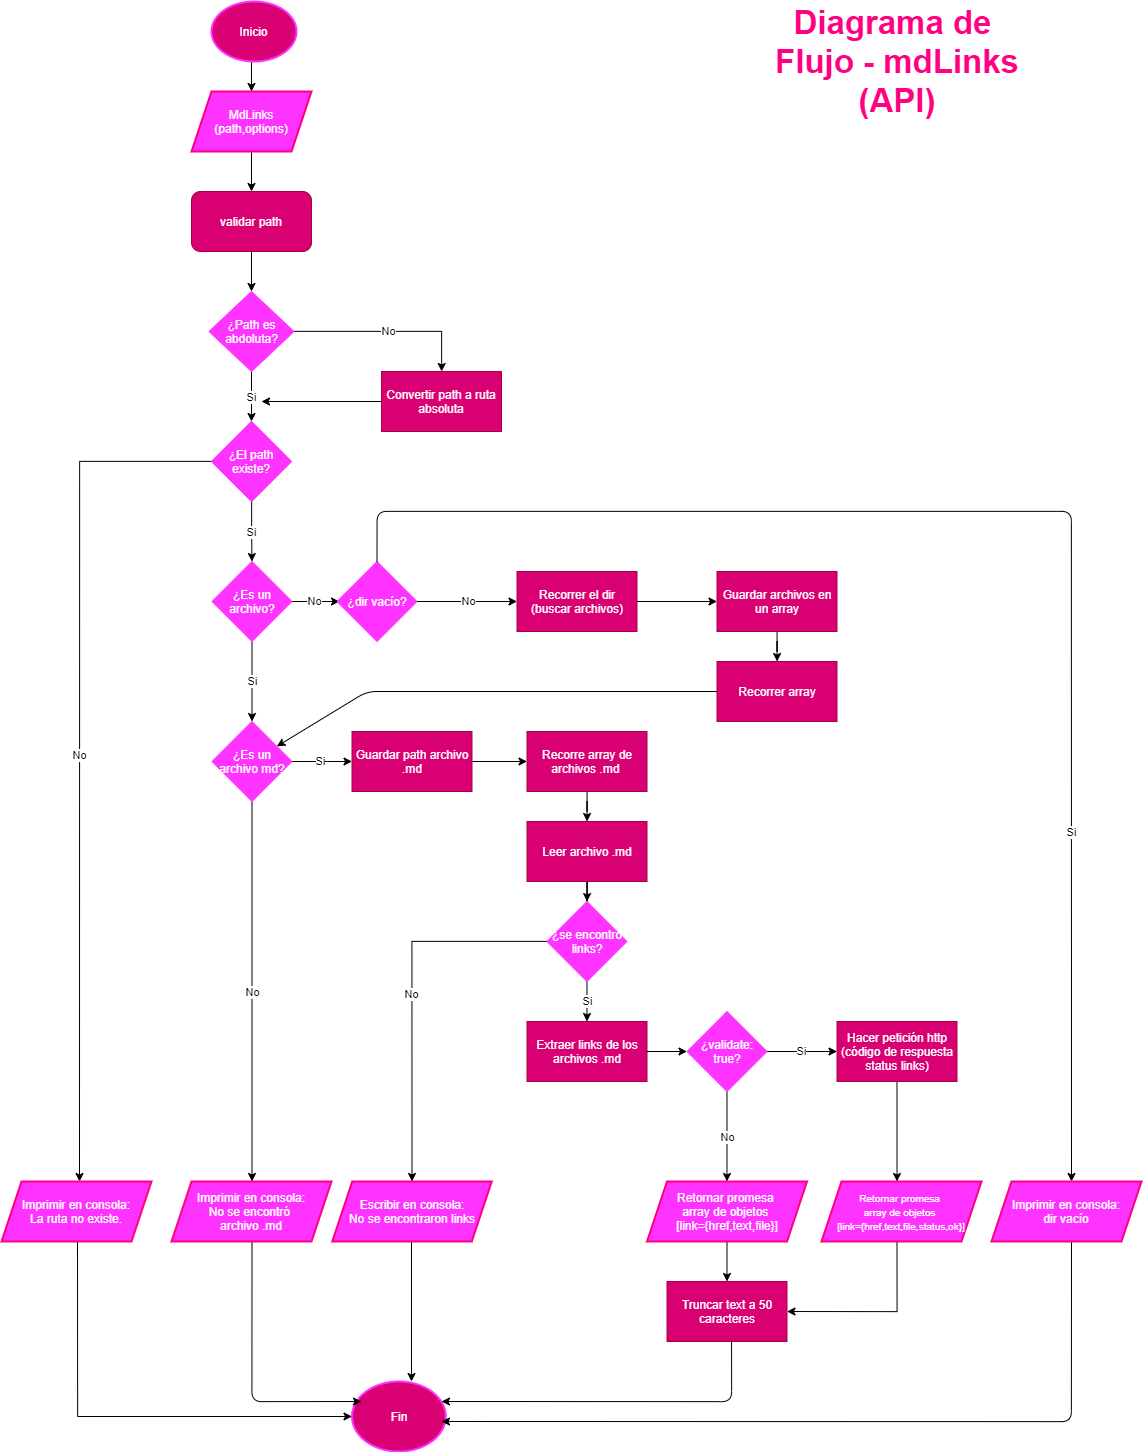

The diagram above was exported from draw.io. Its source (the exported page's mxGraphModel, read from the mxfile embedded in the PNG):
<mxGraphModel dx="2117" dy="1251" grid="1" gridSize="10" guides="1" tooltips="1" connect="1" arrows="1" fold="1" page="1" pageScale="1" pageWidth="827" pageHeight="1169" math="0" shadow="0">
  <root>
    <mxCell id="0" />
    <mxCell id="1" parent="0" />
    <mxCell id="yvaMfgOGymJXXKLka5La-2" value="" style="endArrow=classic;html=1;exitX=0.5;exitY=1;exitDx=0;exitDy=0;" edge="1" parent="1">
      <mxGeometry width="50" height="50" relative="1" as="geometry">
        <mxPoint x="400" y="140.0000000000001" as="sourcePoint" />
        <mxPoint x="400" y="170" as="targetPoint" />
      </mxGeometry>
    </mxCell>
    <mxCell id="yvaMfgOGymJXXKLka5La-3" value="validar path" style="rounded=1;whiteSpace=wrap;html=1;strokeWidth=1;fillColor=#d80073;strokeColor=#A50040;fontColor=#ffffff;" vertex="1" parent="1">
      <mxGeometry x="340" y="270" width="120" height="60" as="geometry" />
    </mxCell>
    <mxCell id="yvaMfgOGymJXXKLka5La-4" value="" style="endArrow=classic;html=1;exitX=0.5;exitY=1;exitDx=0;exitDy=0;" edge="1" parent="1" source="yvaMfgOGymJXXKLka5La-5">
      <mxGeometry width="50" height="50" relative="1" as="geometry">
        <mxPoint x="415" y="310" as="sourcePoint" />
        <mxPoint x="400" y="270" as="targetPoint" />
      </mxGeometry>
    </mxCell>
    <mxCell id="yvaMfgOGymJXXKLka5La-5" value="&lt;span&gt;MdLinks&lt;br&gt;(path,options)&lt;/span&gt;" style="shape=parallelogram;perimeter=parallelogramPerimeter;whiteSpace=wrap;html=1;fixedSize=1;strokeWidth=2;fontColor=#ffffff;fillColor=#FF33FF;strokeColor=#FF0080;" vertex="1" parent="1">
      <mxGeometry x="340" y="170" width="120" height="60" as="geometry" />
    </mxCell>
    <mxCell id="yvaMfgOGymJXXKLka5La-9" value="No" style="edgeStyle=orthogonalEdgeStyle;rounded=0;orthogonalLoop=1;jettySize=auto;html=1;" edge="1" parent="1" source="yvaMfgOGymJXXKLka5La-6" target="yvaMfgOGymJXXKLka5La-8">
      <mxGeometry relative="1" as="geometry">
        <Array as="points">
          <mxPoint x="590" y="410" />
        </Array>
      </mxGeometry>
    </mxCell>
    <mxCell id="yvaMfgOGymJXXKLka5La-21" value="Si" style="edgeStyle=orthogonalEdgeStyle;rounded=0;orthogonalLoop=1;jettySize=auto;html=1;" edge="1" parent="1" source="yvaMfgOGymJXXKLka5La-6" target="yvaMfgOGymJXXKLka5La-20">
      <mxGeometry relative="1" as="geometry" />
    </mxCell>
    <mxCell id="yvaMfgOGymJXXKLka5La-6" value="¿Path es abdoluta?" style="rhombus;whiteSpace=wrap;html=1;strokeWidth=1;fontColor=#ffffff;fillColor=#FF33FF;strokeColor=#FF33FF;" vertex="1" parent="1">
      <mxGeometry x="357.5" y="370" width="85" height="80" as="geometry" />
    </mxCell>
    <mxCell id="yvaMfgOGymJXXKLka5La-7" value="" style="endArrow=classic;html=1;exitX=0.5;exitY=1;exitDx=0;exitDy=0;entryX=0.5;entryY=0;entryDx=0;entryDy=0;" edge="1" parent="1" source="yvaMfgOGymJXXKLka5La-3" target="yvaMfgOGymJXXKLka5La-6">
      <mxGeometry width="50" height="50" relative="1" as="geometry">
        <mxPoint x="95" y="680" as="sourcePoint" />
        <mxPoint x="145" y="630" as="targetPoint" />
      </mxGeometry>
    </mxCell>
    <mxCell id="yvaMfgOGymJXXKLka5La-8" value="Convertir path a ruta absoluta" style="whiteSpace=wrap;html=1;strokeWidth=1;fillColor=#d80073;strokeColor=#A50040;fontColor=#ffffff;" vertex="1" parent="1">
      <mxGeometry x="530" y="450" width="120" height="60" as="geometry" />
    </mxCell>
    <mxCell id="yvaMfgOGymJXXKLka5La-23" value="Si" style="edgeStyle=orthogonalEdgeStyle;rounded=0;orthogonalLoop=1;jettySize=auto;html=1;" edge="1" parent="1" source="yvaMfgOGymJXXKLka5La-20" target="yvaMfgOGymJXXKLka5La-22">
      <mxGeometry relative="1" as="geometry" />
    </mxCell>
    <mxCell id="yvaMfgOGymJXXKLka5La-27" value="No" style="edgeStyle=orthogonalEdgeStyle;rounded=0;orthogonalLoop=1;jettySize=auto;html=1;" edge="1" parent="1" source="yvaMfgOGymJXXKLka5La-20">
      <mxGeometry relative="1" as="geometry">
        <mxPoint x="228" y="1260" as="targetPoint" />
      </mxGeometry>
    </mxCell>
    <mxCell id="yvaMfgOGymJXXKLka5La-20" value="¿El path existe?" style="rhombus;whiteSpace=wrap;html=1;fontColor=#ffffff;strokeWidth=1;strokeColor=#FF33FF;fillColor=#FF33FF;" vertex="1" parent="1">
      <mxGeometry x="360" y="500" width="80" height="80" as="geometry" />
    </mxCell>
    <mxCell id="yvaMfgOGymJXXKLka5La-31" value="No" style="edgeStyle=orthogonalEdgeStyle;rounded=0;orthogonalLoop=1;jettySize=auto;html=1;" edge="1" parent="1" source="yvaMfgOGymJXXKLka5La-22">
      <mxGeometry relative="1" as="geometry">
        <mxPoint x="488" y="680" as="targetPoint" />
      </mxGeometry>
    </mxCell>
    <mxCell id="yvaMfgOGymJXXKLka5La-35" value="Si" style="edgeStyle=orthogonalEdgeStyle;rounded=0;orthogonalLoop=1;jettySize=auto;html=1;" edge="1" parent="1" source="yvaMfgOGymJXXKLka5La-22" target="yvaMfgOGymJXXKLka5La-34">
      <mxGeometry relative="1" as="geometry" />
    </mxCell>
    <mxCell id="yvaMfgOGymJXXKLka5La-22" value="¿Es un archivo?" style="rhombus;whiteSpace=wrap;html=1;fontColor=#ffffff;strokeWidth=1;strokeColor=#FF33FF;fillColor=#FF33FF;" vertex="1" parent="1">
      <mxGeometry x="360.5" y="640" width="80" height="80" as="geometry" />
    </mxCell>
    <mxCell id="yvaMfgOGymJXXKLka5La-29" value="" style="edgeStyle=orthogonalEdgeStyle;rounded=0;orthogonalLoop=1;jettySize=auto;html=1;" edge="1" parent="1" target="yvaMfgOGymJXXKLka5La-28">
      <mxGeometry relative="1" as="geometry">
        <mxPoint x="226" y="1320" as="sourcePoint" />
        <Array as="points">
          <mxPoint x="226" y="1495" />
        </Array>
      </mxGeometry>
    </mxCell>
    <mxCell id="yvaMfgOGymJXXKLka5La-28" value="Fin" style="ellipse;whiteSpace=wrap;html=1;fontColor=#ffffff;strokeWidth=2;fillColor=#d80073;strokeColor=#FF33FF;" vertex="1" parent="1">
      <mxGeometry x="500.5" y="1460" width="93.75" height="70" as="geometry" />
    </mxCell>
    <mxCell id="yvaMfgOGymJXXKLka5La-37" value="No" style="edgeStyle=orthogonalEdgeStyle;rounded=0;orthogonalLoop=1;jettySize=auto;html=1;" edge="1" parent="1" source="yvaMfgOGymJXXKLka5La-34">
      <mxGeometry relative="1" as="geometry">
        <mxPoint x="400.5" y="1260" as="targetPoint" />
      </mxGeometry>
    </mxCell>
    <mxCell id="yvaMfgOGymJXXKLka5La-40" value="Si" style="edgeStyle=orthogonalEdgeStyle;rounded=0;orthogonalLoop=1;jettySize=auto;html=1;" edge="1" parent="1" source="yvaMfgOGymJXXKLka5La-34" target="yvaMfgOGymJXXKLka5La-39">
      <mxGeometry relative="1" as="geometry" />
    </mxCell>
    <mxCell id="yvaMfgOGymJXXKLka5La-34" value="¿Es un archivo md?" style="rhombus;whiteSpace=wrap;html=1;fontColor=#ffffff;strokeWidth=1;strokeColor=#FF33FF;fillColor=#FF33FF;" vertex="1" parent="1">
      <mxGeometry x="360.5" y="800" width="80" height="80" as="geometry" />
    </mxCell>
    <mxCell id="yvaMfgOGymJXXKLka5La-42" value="" style="edgeStyle=orthogonalEdgeStyle;rounded=0;orthogonalLoop=1;jettySize=auto;html=1;" edge="1" parent="1" source="yvaMfgOGymJXXKLka5La-39" target="yvaMfgOGymJXXKLka5La-41">
      <mxGeometry relative="1" as="geometry" />
    </mxCell>
    <mxCell id="yvaMfgOGymJXXKLka5La-39" value="Guardar path archivo .md" style="whiteSpace=wrap;html=1;fontColor=#ffffff;strokeColor=#A50040;strokeWidth=1;fillColor=#d80073;" vertex="1" parent="1">
      <mxGeometry x="500.5" y="810" width="120" height="60" as="geometry" />
    </mxCell>
    <mxCell id="yvaMfgOGymJXXKLka5La-44" value="" style="edgeStyle=orthogonalEdgeStyle;rounded=0;orthogonalLoop=1;jettySize=auto;html=1;" edge="1" parent="1" source="yvaMfgOGymJXXKLka5La-41" target="yvaMfgOGymJXXKLka5La-43">
      <mxGeometry relative="1" as="geometry" />
    </mxCell>
    <mxCell id="yvaMfgOGymJXXKLka5La-41" value="Recorre array de archivos .md&amp;nbsp;" style="whiteSpace=wrap;html=1;fontColor=#ffffff;strokeColor=#A50040;strokeWidth=1;fillColor=#d80073;" vertex="1" parent="1">
      <mxGeometry x="675.5" y="810" width="120" height="60" as="geometry" />
    </mxCell>
    <mxCell id="yvaMfgOGymJXXKLka5La-46" value="" style="edgeStyle=orthogonalEdgeStyle;rounded=0;orthogonalLoop=1;jettySize=auto;html=1;" edge="1" parent="1" source="yvaMfgOGymJXXKLka5La-43" target="yvaMfgOGymJXXKLka5La-45">
      <mxGeometry relative="1" as="geometry" />
    </mxCell>
    <mxCell id="yvaMfgOGymJXXKLka5La-43" value="Leer archivo .md" style="whiteSpace=wrap;html=1;fontColor=#ffffff;strokeColor=#A50040;strokeWidth=1;fillColor=#d80073;" vertex="1" parent="1">
      <mxGeometry x="675.5" y="900" width="120" height="60" as="geometry" />
    </mxCell>
    <mxCell id="yvaMfgOGymJXXKLka5La-48" value="No" style="edgeStyle=orthogonalEdgeStyle;rounded=0;orthogonalLoop=1;jettySize=auto;html=1;entryX=0.5;entryY=0;entryDx=0;entryDy=0;" edge="1" parent="1" source="yvaMfgOGymJXXKLka5La-45">
      <mxGeometry relative="1" as="geometry">
        <mxPoint x="560.5" y="1260" as="targetPoint" />
      </mxGeometry>
    </mxCell>
    <mxCell id="yvaMfgOGymJXXKLka5La-58" value="Si" style="edgeStyle=orthogonalEdgeStyle;rounded=0;orthogonalLoop=1;jettySize=auto;html=1;" edge="1" parent="1" source="yvaMfgOGymJXXKLka5La-45" target="yvaMfgOGymJXXKLka5La-57">
      <mxGeometry relative="1" as="geometry" />
    </mxCell>
    <mxCell id="yvaMfgOGymJXXKLka5La-45" value="¿se encontró links?" style="rhombus;whiteSpace=wrap;html=1;fontColor=#ffffff;strokeWidth=1;fillColor=#FF33FF;strokeColor=#FF33FF;" vertex="1" parent="1">
      <mxGeometry x="695.5" y="980" width="80" height="80" as="geometry" />
    </mxCell>
    <mxCell id="yvaMfgOGymJXXKLka5La-65" value="Si" style="edgeStyle=orthogonalEdgeStyle;rounded=0;orthogonalLoop=1;jettySize=auto;html=1;" edge="1" parent="1" source="yvaMfgOGymJXXKLka5La-55" target="yvaMfgOGymJXXKLka5La-64">
      <mxGeometry relative="1" as="geometry" />
    </mxCell>
    <mxCell id="yvaMfgOGymJXXKLka5La-67" value="No" style="edgeStyle=orthogonalEdgeStyle;rounded=0;orthogonalLoop=1;jettySize=auto;html=1;" edge="1" parent="1" source="yvaMfgOGymJXXKLka5La-55">
      <mxGeometry relative="1" as="geometry">
        <mxPoint x="875.5" y="1260" as="targetPoint" />
      </mxGeometry>
    </mxCell>
    <mxCell id="yvaMfgOGymJXXKLka5La-55" value="¿validate: true?" style="rhombus;whiteSpace=wrap;html=1;fontColor=#ffffff;strokeWidth=1;fillColor=#FF33FF;strokeColor=#FF33FF;" vertex="1" parent="1">
      <mxGeometry x="835.5" y="1090" width="80" height="80" as="geometry" />
    </mxCell>
    <mxCell id="yvaMfgOGymJXXKLka5La-57" value="Extraer links de los archivos .md" style="whiteSpace=wrap;html=1;fontColor=#ffffff;strokeWidth=1;fillColor=#d80073;strokeColor=#A50040;" vertex="1" parent="1">
      <mxGeometry x="675.5" y="1100" width="120" height="60" as="geometry" />
    </mxCell>
    <mxCell id="yvaMfgOGymJXXKLka5La-59" value="" style="endArrow=classic;html=1;exitX=1;exitY=0.5;exitDx=0;exitDy=0;entryX=0;entryY=0.5;entryDx=0;entryDy=0;" edge="1" parent="1" source="yvaMfgOGymJXXKLka5La-57" target="yvaMfgOGymJXXKLka5La-55">
      <mxGeometry width="50" height="50" relative="1" as="geometry">
        <mxPoint x="675.5" y="1170" as="sourcePoint" />
        <mxPoint x="725.5" y="1120" as="targetPoint" />
      </mxGeometry>
    </mxCell>
    <mxCell id="yvaMfgOGymJXXKLka5La-71" value="" style="edgeStyle=orthogonalEdgeStyle;rounded=0;orthogonalLoop=1;jettySize=auto;html=1;" edge="1" parent="1" source="yvaMfgOGymJXXKLka5La-64">
      <mxGeometry relative="1" as="geometry">
        <mxPoint x="1045.5" y="1260" as="targetPoint" />
      </mxGeometry>
    </mxCell>
    <mxCell id="yvaMfgOGymJXXKLka5La-64" value="Hacer petición http (código de respuesta status links)" style="whiteSpace=wrap;html=1;fontColor=#ffffff;strokeColor=#A50040;strokeWidth=1;fillColor=#d80073;" vertex="1" parent="1">
      <mxGeometry x="985.5" y="1100" width="120" height="60" as="geometry" />
    </mxCell>
    <mxCell id="wmwnQqWWbM5O1581s3OF-10" value="" style="edgeStyle=orthogonalEdgeStyle;rounded=0;orthogonalLoop=1;jettySize=auto;html=1;" edge="1" parent="1" target="wmwnQqWWbM5O1581s3OF-9">
      <mxGeometry relative="1" as="geometry">
        <mxPoint x="875.5" y="1320" as="sourcePoint" />
      </mxGeometry>
    </mxCell>
    <mxCell id="yvaMfgOGymJXXKLka5La-73" value="" style="edgeStyle=orthogonalEdgeStyle;rounded=0;orthogonalLoop=1;jettySize=auto;html=1;entryX=1;entryY=0.5;entryDx=0;entryDy=0;exitX=0.5;exitY=1;exitDx=0;exitDy=0;" edge="1" parent="1" target="wmwnQqWWbM5O1581s3OF-9">
      <mxGeometry relative="1" as="geometry">
        <mxPoint x="1045.5" y="1320" as="sourcePoint" />
        <mxPoint x="1045.5" y="1334.9999999999998" as="targetPoint" />
        <Array as="points">
          <mxPoint x="1045.5" y="1390" />
        </Array>
      </mxGeometry>
    </mxCell>
    <mxCell id="yvaMfgOGymJXXKLka5La-74" value="&lt;font style=&quot;font-size: 33px&quot; color=&quot;#ff0080&quot;&gt;&lt;b&gt;Diagrama de &lt;br&gt;Flujo - mdLinks&lt;br&gt;(API)&lt;br&gt;&lt;/b&gt;&lt;/font&gt;" style="text;html=1;strokeColor=none;fillColor=none;align=center;verticalAlign=middle;whiteSpace=wrap;rounded=0;" vertex="1" parent="1">
      <mxGeometry x="915.5" y="80" width="260" height="120" as="geometry" />
    </mxCell>
    <mxCell id="SfKndvguqqjoo8q307q6-1" value="Inicio" style="ellipse;whiteSpace=wrap;html=1;strokeWidth=2;fillColor=#d80073;fontColor=#ffffff;strokeColor=#FF33FF;" vertex="1" parent="1">
      <mxGeometry x="360" y="80" width="85" height="60" as="geometry" />
    </mxCell>
    <mxCell id="K9_w3HeIidsk-aPhzVkv-2" value="" style="edgeStyle=orthogonalEdgeStyle;rounded=0;orthogonalLoop=1;jettySize=auto;html=1;" edge="1" parent="1" source="wmwnQqWWbM5O1581s3OF-1" target="K9_w3HeIidsk-aPhzVkv-1">
      <mxGeometry relative="1" as="geometry" />
    </mxCell>
    <mxCell id="wmwnQqWWbM5O1581s3OF-1" value="&lt;span style=&quot;color: rgb(255 , 255 , 255)&quot;&gt;Recorrer el dir (buscar archivos)&lt;/span&gt;" style="rounded=0;whiteSpace=wrap;html=1;strokeColor=#A50040;strokeWidth=1;fillColor=#d80073;fontColor=#ffffff;" vertex="1" parent="1">
      <mxGeometry x="665.5" y="650" width="120" height="60" as="geometry" />
    </mxCell>
    <mxCell id="wmwnQqWWbM5O1581s3OF-3" value="No" style="edgeStyle=orthogonalEdgeStyle;rounded=0;orthogonalLoop=1;jettySize=auto;html=1;" edge="1" parent="1" source="wmwnQqWWbM5O1581s3OF-2" target="wmwnQqWWbM5O1581s3OF-1">
      <mxGeometry relative="1" as="geometry" />
    </mxCell>
    <mxCell id="wmwnQqWWbM5O1581s3OF-2" value="&lt;font color=&quot;#ffffff&quot;&gt;¿dir vacío?&lt;/font&gt;" style="rhombus;whiteSpace=wrap;html=1;strokeColor=#FF33FF;strokeWidth=1;fillColor=#FF33FF;" vertex="1" parent="1">
      <mxGeometry x="485.5" y="640" width="80" height="80" as="geometry" />
    </mxCell>
    <mxCell id="wmwnQqWWbM5O1581s3OF-9" value="Truncar text a 50 caracteres" style="whiteSpace=wrap;html=1;fontColor=#ffffff;strokeColor=#A50040;strokeWidth=1;fillColor=#d80073;" vertex="1" parent="1">
      <mxGeometry x="815.5" y="1360" width="120" height="60" as="geometry" />
    </mxCell>
    <mxCell id="K9_w3HeIidsk-aPhzVkv-4" value="" style="edgeStyle=orthogonalEdgeStyle;rounded=0;orthogonalLoop=1;jettySize=auto;html=1;" edge="1" parent="1" source="K9_w3HeIidsk-aPhzVkv-1" target="K9_w3HeIidsk-aPhzVkv-3">
      <mxGeometry relative="1" as="geometry" />
    </mxCell>
    <mxCell id="K9_w3HeIidsk-aPhzVkv-1" value="Guardar archivos en un array" style="whiteSpace=wrap;html=1;rounded=0;fontColor=#ffffff;strokeColor=#A50040;strokeWidth=1;fillColor=#d80073;" vertex="1" parent="1">
      <mxGeometry x="865.5" y="650" width="120" height="60" as="geometry" />
    </mxCell>
    <mxCell id="K9_w3HeIidsk-aPhzVkv-3" value="Recorrer array" style="whiteSpace=wrap;html=1;rounded=0;fontColor=#ffffff;strokeColor=#A50040;strokeWidth=1;fillColor=#d80073;" vertex="1" parent="1">
      <mxGeometry x="865.5" y="740" width="120" height="60" as="geometry" />
    </mxCell>
    <mxCell id="K9_w3HeIidsk-aPhzVkv-5" value="" style="endArrow=classic;html=1;exitX=0;exitY=0.5;exitDx=0;exitDy=0;" edge="1" parent="1" source="K9_w3HeIidsk-aPhzVkv-3" target="yvaMfgOGymJXXKLka5La-34">
      <mxGeometry width="50" height="50" relative="1" as="geometry">
        <mxPoint x="705.5" y="870" as="sourcePoint" />
        <mxPoint x="755.5" y="820" as="targetPoint" />
        <Array as="points">
          <mxPoint x="515.5" y="770" />
        </Array>
      </mxGeometry>
    </mxCell>
    <mxCell id="HmTlFCcS0XP27FwNf4bO-2" value="" style="endArrow=classic;html=1;exitX=0;exitY=0.5;exitDx=0;exitDy=0;" edge="1" parent="1" source="yvaMfgOGymJXXKLka5La-8">
      <mxGeometry width="50" height="50" relative="1" as="geometry">
        <mxPoint x="470" y="580" as="sourcePoint" />
        <mxPoint x="410" y="480" as="targetPoint" />
      </mxGeometry>
    </mxCell>
    <mxCell id="HmTlFCcS0XP27FwNf4bO-3" value="Si" style="endArrow=classic;html=1;exitX=0.5;exitY=0;exitDx=0;exitDy=0;entryX=0.5;entryY=0;entryDx=0;entryDy=0;edgeStyle=orthogonalEdgeStyle;" edge="1" parent="1" source="wmwnQqWWbM5O1581s3OF-2">
      <mxGeometry x="0.5057" width="50" height="50" relative="1" as="geometry">
        <mxPoint x="560" y="1090" as="sourcePoint" />
        <mxPoint x="1220" y="1260" as="targetPoint" />
        <Array as="points">
          <mxPoint x="526" y="590" />
          <mxPoint x="1220" y="590" />
        </Array>
        <mxPoint as="offset" />
      </mxGeometry>
    </mxCell>
    <mxCell id="HmTlFCcS0XP27FwNf4bO-4" value="" style="endArrow=classic;html=1;exitX=0.5;exitY=1;exitDx=0;exitDy=0;edgeStyle=orthogonalEdgeStyle;" edge="1" parent="1">
      <mxGeometry width="50" height="50" relative="1" as="geometry">
        <mxPoint x="1220" y="1320" as="sourcePoint" />
        <mxPoint x="590" y="1500" as="targetPoint" />
        <Array as="points">
          <mxPoint x="1220" y="1500" />
        </Array>
      </mxGeometry>
    </mxCell>
    <mxCell id="HmTlFCcS0XP27FwNf4bO-5" value="" style="endArrow=classic;html=1;exitX=0.538;exitY=1;exitDx=0;exitDy=0;exitPerimeter=0;edgeStyle=orthogonalEdgeStyle;" edge="1" parent="1" source="wmwnQqWWbM5O1581s3OF-9">
      <mxGeometry width="50" height="50" relative="1" as="geometry">
        <mxPoint x="560" y="1290" as="sourcePoint" />
        <mxPoint x="590" y="1480" as="targetPoint" />
        <Array as="points">
          <mxPoint x="880" y="1480" />
        </Array>
      </mxGeometry>
    </mxCell>
    <mxCell id="HmTlFCcS0XP27FwNf4bO-6" value="" style="endArrow=classic;html=1;exitX=0.5;exitY=1;exitDx=0;exitDy=0;edgeStyle=orthogonalEdgeStyle;" edge="1" parent="1">
      <mxGeometry width="50" height="50" relative="1" as="geometry">
        <mxPoint x="400.5" y="1320" as="sourcePoint" />
        <mxPoint x="510" y="1480" as="targetPoint" />
        <Array as="points">
          <mxPoint x="401" y="1480" />
        </Array>
      </mxGeometry>
    </mxCell>
    <mxCell id="Z7mGkDN6yWbmupUqFeBD-1" value="" style="endArrow=classic;html=1;" edge="1" parent="1">
      <mxGeometry width="50" height="50" relative="1" as="geometry">
        <mxPoint x="560" y="1320" as="sourcePoint" />
        <mxPoint x="560" y="1460" as="targetPoint" />
      </mxGeometry>
    </mxCell>
    <mxCell id="Z7mGkDN6yWbmupUqFeBD-2" value="&lt;span style=&quot;color: rgb(255 , 255 , 255)&quot;&gt;Imprimir en consola:&lt;br&gt;La ruta no existe.&lt;/span&gt;" style="shape=parallelogram;perimeter=parallelogramPerimeter;whiteSpace=wrap;html=1;fixedSize=1;strokeColor=#FF0080;strokeWidth=2;fillColor=#FF33FF;" vertex="1" parent="1">
      <mxGeometry x="150" y="1260" width="150" height="60" as="geometry" />
    </mxCell>
    <mxCell id="Z7mGkDN6yWbmupUqFeBD-3" value="&lt;span style=&quot;color: rgb(255 , 255 , 255)&quot;&gt;Imprimir en consola:&lt;br&gt;No se encontró &lt;br&gt;archivo .md&lt;/span&gt;" style="shape=parallelogram;perimeter=parallelogramPerimeter;whiteSpace=wrap;html=1;fixedSize=1;strokeColor=#FF0080;strokeWidth=2;fillColor=#FF33FF;" vertex="1" parent="1">
      <mxGeometry x="320" y="1260" width="160" height="60" as="geometry" />
    </mxCell>
    <mxCell id="Z7mGkDN6yWbmupUqFeBD-4" value="&lt;span style=&quot;color: rgb(255 , 255 , 255)&quot;&gt;Escribir en consola:&lt;br&gt;No se encontraron links&lt;/span&gt;" style="shape=parallelogram;perimeter=parallelogramPerimeter;whiteSpace=wrap;html=1;fixedSize=1;strokeColor=#FF0080;strokeWidth=2;fillColor=#FF33FF;" vertex="1" parent="1">
      <mxGeometry x="480.75" y="1260" width="159.5" height="60" as="geometry" />
    </mxCell>
    <mxCell id="Z7mGkDN6yWbmupUqFeBD-5" value="&lt;span style=&quot;color: rgb(255 , 255 , 255)&quot;&gt;Retornar promesa &lt;br&gt;array de objetos &lt;br&gt;[link={href,text,file}]&lt;/span&gt;" style="shape=parallelogram;perimeter=parallelogramPerimeter;whiteSpace=wrap;html=1;fixedSize=1;strokeColor=#FF0080;strokeWidth=2;fillColor=#FF33FF;" vertex="1" parent="1">
      <mxGeometry x="795.5" y="1260" width="160" height="60" as="geometry" />
    </mxCell>
    <mxCell id="Z7mGkDN6yWbmupUqFeBD-6" value="&lt;span style=&quot;color: rgb(255 , 255 , 255) ; font-size: 10px&quot;&gt;Retornar promesa &lt;br&gt;array de objetos &lt;br&gt;[link={href,text,file,status,ok}]&lt;/span&gt;" style="shape=parallelogram;perimeter=parallelogramPerimeter;whiteSpace=wrap;html=1;fixedSize=1;strokeColor=#FF0080;strokeWidth=2;fillColor=#FF33FF;" vertex="1" parent="1">
      <mxGeometry x="970" y="1260" width="160" height="60" as="geometry" />
    </mxCell>
    <mxCell id="Z7mGkDN6yWbmupUqFeBD-7" value="&lt;span style=&quot;color: rgb(255 , 255 , 255)&quot;&gt;Imprimir en consola:&lt;/span&gt;&lt;br style=&quot;color: rgb(255 , 255 , 255)&quot;&gt;&lt;span style=&quot;color: rgb(255 , 255 , 255)&quot;&gt;dir vacío&lt;/span&gt;" style="shape=parallelogram;perimeter=parallelogramPerimeter;whiteSpace=wrap;html=1;fixedSize=1;strokeColor=#FF0080;strokeWidth=2;fillColor=#FF33FF;" vertex="1" parent="1">
      <mxGeometry x="1140" y="1260" width="150" height="60" as="geometry" />
    </mxCell>
  </root>
</mxGraphModel>